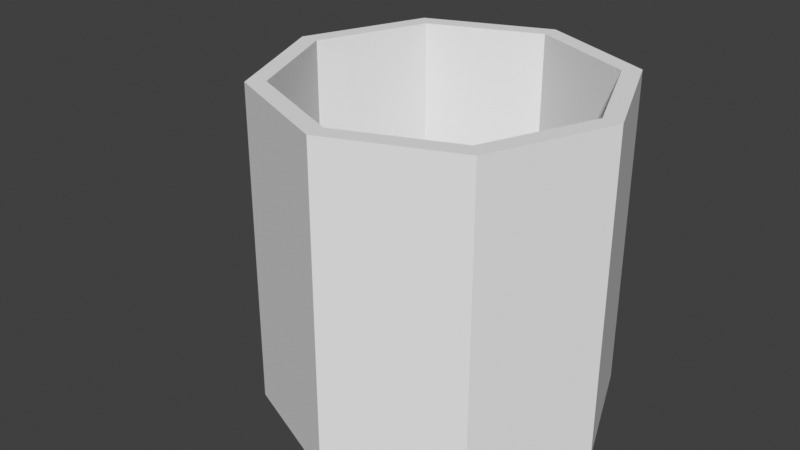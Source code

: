 # Source: mug.blend  (saved by Blender 4.5.91; exported with 4.5.12 LTS)
import bpy
from mathutils import Matrix  # noqa: F401  (used for matrix-valued properties, if any)

bpy.ops.wm.read_factory_settings(use_empty=True)
scene = bpy.context.scene
scene.name = 'Scene'

# ---- collections
col_collection = bpy.data.collections.new('Collection'); scene.collection.children.link(col_collection)

# ---- world
world_world = bpy.data.worlds.new('World'); scene.world = world_world
world_world.use_nodes = True; world_world.node_tree.nodes.clear()
_N = world_world.node_tree.nodes; _L = world_world.node_tree.links
n0 = _N.new('ShaderNodeOutputWorld'); n0.name = 'World Output'; n0.location = (300, 300)
n1 = _N.new('ShaderNodeBackground'); n1.name = 'Background'; n1.location = (10, 300)
n1.inputs[0].default_value = (0.05088, 0.05088, 0.05088, 1.0)
_L.new(n1.outputs[0], n0.inputs[0])
n0.is_active_output = True
world_world.color = (0.05088, 0.05088, 0.05088)
world_world.sun_shadow_jitter_overblur = 0.0

# ---- meshes
me_circle = bpy.data.meshes.new('Circle')
me_circle.from_pydata([(0.0, 1.0, 0.0), (-0.7071, 0.7071, 0.0), (-1.0, 0.0, 0.0), (-0.7071, -0.7071, 0.0), (0.0, -1.0, 0.0), (0.7071, -0.7071, 0.0), (1.0, 0.0, 0.0), (0.7071, 0.7071, 0.0), (-0.6303, 0.6303, 1.87), (0.0, 0.8913, 1.87), (-0.8913, 0.0, 1.87), (-0.6303, -0.6303, 1.87), (0.0, -0.8913, 1.87), (0.6303, -0.6303, 1.87), (0.8913, 0.0, 1.87), (0.6303, 0.6303, 1.87), (-0.7071, 0.7071, 1.87), (0.0, 1.0, 1.87), (-1.0, 0.0, 1.87), (-0.7071, -0.7071, 1.87), (0.0, -1.0, 1.87), (0.7071, -0.7071, 1.87), (1.0, 0.0, 1.87), (0.7071, 0.7071, 1.87), (-0.6303, 0.6303, 1.87), (0.0, 0.8913, 1.87), (-0.8913, 0.0, 1.87), (-0.6303, -0.6303, 1.87), (0.0, -0.8913, 1.87), (0.6303, -0.6303, 1.87), (0.8913, 0.0, 1.87), (0.6303, 0.6303, 1.87), (-0.6303, 0.6303, 0.118), (-4.942e-08, 0.8913, 0.118), (-0.8913, 0.0, 0.118), (-0.6303, -0.6303, 0.118), (-4.942e-08, -0.8913, 0.118), (0.6303, -0.6303, 0.118), (0.8913, 0.0, 0.118), (0.6303, 0.6303, 0.118)], [], [(1, 0, 7, 6, 5, 4, 3, 2), (9, 8, 24, 25), (6, 7, 23, 22), (4, 5, 21, 20), (2, 3, 19, 18), (0, 1, 16, 17), (7, 0, 17, 23), (5, 6, 22, 21), (3, 4, 20, 19), (1, 2, 18, 16), (8, 9, 17, 16), (10, 8, 16, 18), (11, 10, 18, 19), (12, 11, 19, 20), (13, 12, 20, 21), (14, 13, 21, 22), (15, 14, 22, 23), (9, 15, 23, 17), (30, 31, 39, 38), (15, 9, 25, 31), (13, 14, 30, 29), (11, 12, 28, 27), (8, 10, 26, 24), (14, 15, 31, 30), (12, 13, 29, 28), (10, 11, 27, 26), (32, 34, 35, 36, 37, 38, 39, 33), (28, 29, 37, 36), (26, 27, 35, 34), (25, 24, 32, 33), (31, 25, 33, 39), (29, 30, 38, 37), (27, 28, 36, 35), (24, 26, 34, 32)])
_uv = me_circle.uv_layers.new(name='UVMap')
_uv.uv.foreach_set('vector', [0.0, 0.0, 0.0, 0.0, 0.0, 0.0, 0.0, 0.0, 0.0, 0.0, 0.0, 0.0, 0.0, 0.0, 0.0, 0.0, 0.0, 0.0, 0.0, 0.0, 0.0, 0.0, 0.0, 0.0, 0.0, 0.0, 0.0, 0.0, 0.0, 0.0, 0.0, 0.0, 0.0, 0.0, 0.0, 0.0, 0.0, 0.0, 0.0, 0.0, 0.0, 0.0, 0.0, 0.0, 0.0, 0.0, 0.0, 0.0, 0.0, 0.0, 0.0, 0.0, 0.0, 0.0, 0.0, 0.0, 0.0, 0.0, 0.0, 0.0, 0.0, 0.0, 0.0, 0.0, 0.0, 0.0, 0.0, 0.0, 0.0, 0.0, 0.0, 0.0, 0.0, 0.0, 0.0, 0.0, 0.0, 0.0, 0.0, 0.0, 0.0, 0.0, 0.0, 0.0, 0.0, 0.0, 0.0, 0.0, 0.0, 0.0, 0.0, 0.0, 0.0, 0.0, 0.0, 0.0, 0.0, 0.0, 0.0, 0.0, 0.0, 0.0, 0.0, 0.0, 0.0, 0.0, 0.0, 0.0, 0.0, 0.0, 0.0, 0.0, 0.0, 0.0, 0.0, 0.0, 0.0, 0.0, 0.0, 0.0, 0.0, 0.0, 0.0, 0.0, 0.0, 0.0, 0.0, 0.0, 0.0, 0.0, 0.0, 0.0, 0.0, 0.0, 0.0, 0.0, 0.0, 0.0, 0.0, 0.0, 0.0, 0.0, 0.0, 0.0, 0.0, 0.0, 0.0, 0.0, 0.0, 0.0, 0.0, 0.0, 0.0, 0.0, 0.0, 0.0, 0.0, 0.0, 0.0, 0.0, 0.0, 0.0, 0.0, 0.0, 0.0, 0.0, 0.0, 0.0, 0.0, 0.0, 0.0, 0.0, 0.0, 0.0, 0.0, 0.0, 0.0, 0.0, 0.0, 0.0, 0.0, 0.0, 0.0, 0.0, 0.0, 0.0, 0.0, 0.0, 0.0, 0.0, 0.0, 0.0, 0.0, 0.0, 0.0, 0.0, 0.0, 0.0, 0.0, 0.0, 0.0, 0.0, 0.0, 0.0, 0.0, 0.0, 0.0, 0.0, 0.0, 0.0, 0.0, 0.0, 0.0, 0.0, 0.0, 0.0, 0.0, 0.0, 0.0, 0.0, 0.0, 0.0, 0.0, 0.0, 0.0, 0.0, 0.0, 0.0, 0.0, 0.0, 0.0, 0.0, 0.0, 0.0, 0.0, 0.0, 0.0, 0.0, 0.0, 0.0, 0.0, 0.0, 0.0, 0.0, 0.0, 0.0, 0.0, 0.0, 0.0, 0.0, 0.0, 0.0, 0.0, 0.0, 0.0, 0.0, 0.0, 0.0, 0.0, 0.0, 0.0, 0.0, 0.0, 0.0, 0.0, 0.0, 0.0, 0.0, 0.0, 0.0, 0.0, 0.0, 0.0, 0.0, 0.0, 0.0, 0.0, 0.0, 0.0, 0.0, 0.0, 0.0, 0.0, 0.0, 0.0, 0.0, 0.0, 0.0])
me_circle.update()
me_circle_001 = bpy.data.meshes.new('Circle.001')
me_circle_001.from_pydata([(0.08435, 0.8126, -0.03578), (-0.866, 0.5, 0.0), (-0.866, -0.5, 0.0), (0.08435, -0.8126, -0.03578), (-0.6843, 0.3951, 0.0), (0.08435, 0.6421, -0.03578), (-0.6843, -0.3951, 0.0), (0.08435, -0.6421, -0.03578), (0.07221, 0.8046, -0.2453), (-0.8714, 0.4965, -0.2099), (-0.8714, -0.4965, -0.2099), (0.07221, -0.8046, -0.2453), (-0.6907, 0.3909, -0.2099), (0.07221, 0.6341, -0.2453), (-0.6907, -0.3909, -0.2099), (0.07221, -0.6341, -0.2453)], [], [(4, 5, 0, 1), (6, 4, 1, 2), (7, 6, 2, 3), (12, 9, 8, 13), (14, 10, 9, 12), (15, 11, 10, 14), (5, 4, 12, 13), (4, 6, 14, 12), (6, 7, 15, 14), (1, 0, 8, 9), (2, 1, 9, 10), (3, 2, 10, 11), (0, 5, 13, 8), (7, 3, 11, 15)])
_uv = me_circle_001.uv_layers.new(name='UVMap')
_uv.uv.foreach_set('vector', [0.0, 0.0, 0.0, 0.0, 0.0, 0.0, 0.0, 0.0, 0.0, 0.0, 0.0, 0.0, 0.0, 0.0, 0.0, 0.0, 0.0, 0.0, 0.0, 0.0, 0.0, 0.0, 0.0, 0.0, 0.0, 0.0, 0.0, 0.0, 0.0, 0.0, 0.0, 0.0, 0.0, 0.0, 0.0, 0.0, 0.0, 0.0, 0.0, 0.0, 0.0, 0.0, 0.0, 0.0, 0.0, 0.0, 0.0, 0.0, 0.0, 0.0, 0.0, 0.0, 0.0, 0.0, 0.0, 0.0, 0.0, 0.0, 0.0, 0.0, 0.0, 0.0, 0.0, 0.0, 0.0, 0.0, 0.0, 0.0, 0.0, 0.0, 0.0, 0.0, 0.0, 0.0, 0.0, 0.0, 0.0, 0.0, 0.0, 0.0, 0.0, 0.0, 0.0, 0.0, 0.0, 0.0, 0.0, 0.0, 0.0, 0.0, 0.0, 0.0, 0.0, 0.0, 0.0, 0.0, 0.0, 0.0, 0.0, 0.0, 0.0, 0.0, 0.0, 0.0, 0.0, 0.0, 0.0, 0.0, 0.0, 0.0, 0.0, 0.0])
me_circle_001.update()

# ---- objects
ob_circle = bpy.data.objects.new('Circle', me_circle)
ob_circle_001 = bpy.data.objects.new('Circle.001', me_circle_001)

# ---- transforms, parenting, visibility, modifiers, constraints
ob_circle.location = (0.0, 0.0, 0.0)
ob_circle_001.location = (-0.9806, 0.2008, 0.9405)
ob_circle_001.rotation_euler = (1.571, -0.0, -0.4539)
ob_circle_001.scale = (0.7931, 0.7931, 0.7931)

# ---- collection membership
col_collection.objects.link(ob_circle)
col_collection.objects.link(ob_circle_001)

# ---- scene / render settings (as saved in the file)
scene.frame_start = 1; scene.frame_end = 250; scene.frame_set(204)
scene.render.engine = 'BLENDER_EEVEE_NEXT'
scene.view_settings.view_transform = 'Standard'
bpy.context.view_layer.update()

# ---- added for rendering (the .blend has no active camera and no usable light): camera, sun
cam_auto = bpy.data.cameras.new('AutoCamera')
cam_auto.lens = 50.0
cam_auto.sensor_width = 36.0
cam_auto.clip_end = 1000.0
ob_auto_camera = bpy.data.objects.new('AutoCamera', cam_auto)
scene.collection.objects.link(ob_auto_camera)
ob_auto_camera.location = (3.19386, -4.19365, 3.73091)
ob_auto_camera.rotation_euler = (1.09748, -7.21219e-08, 0.694738)
scene.camera = ob_auto_camera
light_auto_sun = bpy.data.lights.new('AutoSun', 'SUN')
light_auto_sun.energy = 3.0
light_auto_sun.angle = 0.0523599
ob_auto_sun = bpy.data.objects.new('AutoSun', light_auto_sun)
scene.collection.objects.link(ob_auto_sun)
ob_auto_sun.rotation_euler = (0.872665, 0.174533, 0.523599)
bpy.context.view_layer.update()
